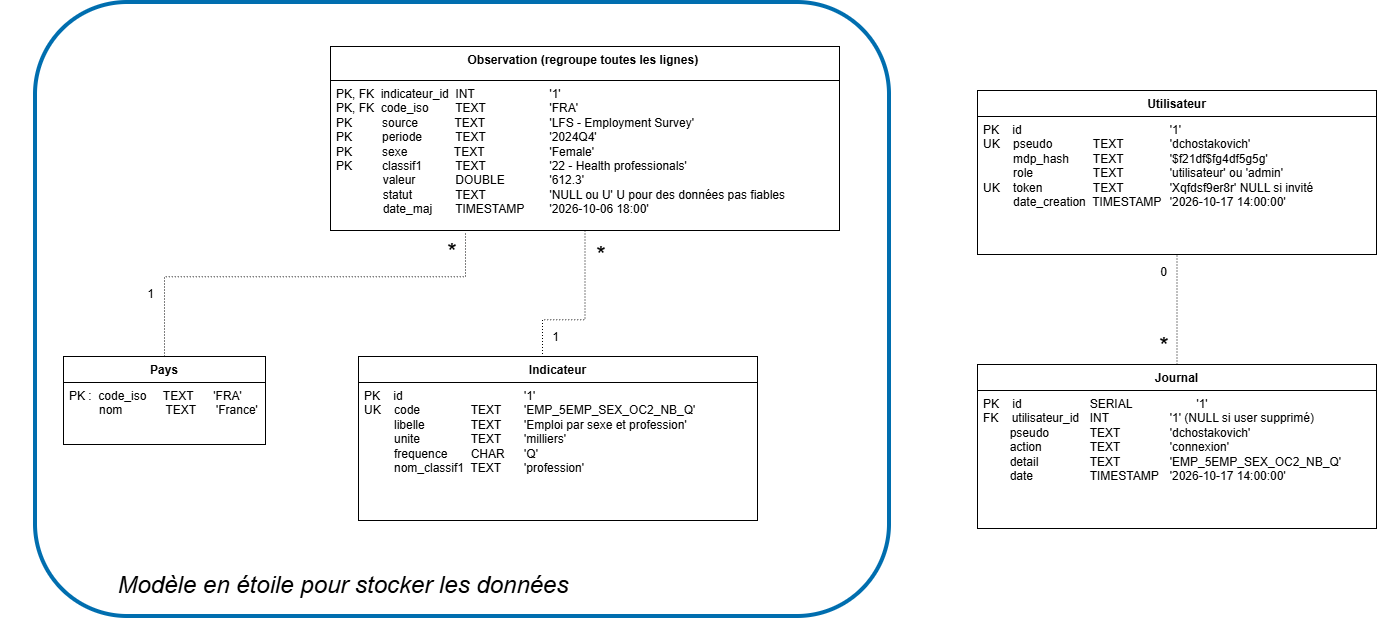

The diagram above was exported from draw.io. Its source (the exported page's mxGraphModel, read from the mxfile embedded in the PNG):
<mxGraphModel dx="382" dy="200" grid="0" gridSize="10" guides="1" tooltips="1" connect="1" arrows="1" fold="1" page="1" pageScale="1" pageWidth="3300" pageHeight="4681" math="0" shadow="0">
  <root>
    <mxCell id="yTvU3ESuH1Yj4jhQBzh2-0" />
    <mxCell id="yTvU3ESuH1Yj4jhQBzh2-1" parent="yTvU3ESuH1Yj4jhQBzh2-0" />
    <mxCell id="lF_TzcoUVgmZ4PS98Pub-3" parent="yTvU3ESuH1Yj4jhQBzh2-1" style="rounded=1;whiteSpace=wrap;html=1;roundedPerimeter=1;fillColor=none;strokeWidth=4;fontColor=#ffffff;strokeColor=#006EAF;perimeterSpacing=7;" value="" vertex="1">
      <mxGeometry height="614" width="854" x="152" y="174" as="geometry" />
    </mxCell>
    <mxCell id="yTvU3ESuH1Yj4jhQBzh2-2" parent="yTvU3ESuH1Yj4jhQBzh2-1" style="swimlane;fontStyle=1;align=center;verticalAlign=top;childLayout=stackLayout;horizontal=1;startSize=34;horizontalStack=0;resizeParent=1;resizeParentMax=0;resizeLast=0;collapsible=1;marginBottom=0;whiteSpace=wrap;html=1;" value="Observation (regroupe toutes les lignes)&amp;nbsp;" vertex="1">
      <mxGeometry height="184" width="509" x="447" y="218" as="geometry" />
    </mxCell>
    <mxCell id="yTvU3ESuH1Yj4jhQBzh2-3" parent="yTvU3ESuH1Yj4jhQBzh2-2" style="text;strokeColor=none;fillColor=none;align=left;verticalAlign=top;spacingLeft=4;spacingRight=4;overflow=hidden;rotatable=0;points=[[0,0.5],[1,0.5]];portConstraint=eastwest;whiteSpace=wrap;html=1;" value="PK, FK&amp;nbsp; indicateur_id&amp;nbsp; INT&lt;span style=&quot;white-space: pre;&quot;&gt;&#09;&lt;/span&gt;&lt;span style=&quot;white-space: pre;&quot;&gt;&#09;&lt;/span&gt;&lt;span style=&quot;white-space: pre;&quot;&gt;&#09;&lt;/span&gt;'1'&lt;div&gt;PK, FK&amp;nbsp; code_iso&amp;nbsp; &amp;nbsp; &amp;nbsp; &amp;nbsp; TEXT&lt;span style=&quot;white-space: pre;&quot;&gt;&#09;&lt;/span&gt;&lt;span style=&quot;white-space: pre;&quot;&gt;&#09;&lt;/span&gt;&lt;span style=&quot;white-space: pre;&quot;&gt;&#09;&lt;/span&gt;'FRA'&lt;span style=&quot;white-space: pre;&quot;&gt;&#09;&lt;/span&gt;&lt;/div&gt;&lt;div&gt;&lt;div&gt;PK&amp;nbsp; &amp;nbsp; &amp;nbsp; &amp;nbsp; &amp;nbsp;source&amp;nbsp; &amp;nbsp; &amp;nbsp; &amp;nbsp; &amp;nbsp; &amp;nbsp;TEXT&lt;span style=&quot;white-space: pre;&quot;&gt;&#09;&lt;/span&gt;&lt;span style=&quot;white-space: pre;&quot;&gt;&#09;&lt;/span&gt;&lt;span style=&quot;white-space: pre;&quot;&gt;&#09;&lt;/span&gt;'LFS - Employment Survey'&lt;/div&gt;&lt;/div&gt;&lt;div&gt;PK&amp;nbsp; &amp;nbsp; &amp;nbsp; &amp;nbsp; &amp;nbsp;periode&amp;nbsp; &amp;nbsp; &amp;nbsp; &amp;nbsp; &amp;nbsp; TEXT&lt;span style=&quot;white-space: pre;&quot;&gt;&#09;&lt;/span&gt;&lt;span style=&quot;white-space: pre;&quot;&gt;&#09;&lt;/span&gt;&lt;span style=&quot;white-space: pre;&quot;&gt;&#09;&lt;/span&gt;'2024Q4'&lt;/div&gt;&lt;div&gt;PK&amp;nbsp; &amp;nbsp; &amp;nbsp; &amp;nbsp; &amp;nbsp;sexe&amp;nbsp; &amp;nbsp; &amp;nbsp; &amp;nbsp; &amp;nbsp; &amp;nbsp; &amp;nbsp; TEXT&lt;span style=&quot;white-space: pre;&quot;&gt;&#09;&lt;/span&gt;&lt;span style=&quot;white-space: pre;&quot;&gt;&#09;&lt;/span&gt;&lt;span style=&quot;white-space: pre;&quot;&gt;&#09;&lt;/span&gt;'Female'&lt;/div&gt;&lt;div&gt;PK&amp;nbsp; &amp;nbsp; &amp;nbsp; &amp;nbsp; &amp;nbsp;classif1&amp;nbsp; &amp;nbsp; &amp;nbsp; &amp;nbsp; &amp;nbsp; TEXT&lt;span style=&quot;white-space: pre;&quot;&gt;&#09;&lt;/span&gt;&lt;span style=&quot;white-space: pre;&quot;&gt;&#09;&lt;/span&gt;&lt;span style=&quot;white-space: pre;&quot;&gt;&#09;&lt;/span&gt;'22 - Health professionals'&lt;/div&gt;&lt;div&gt;&lt;span style=&quot;white-space: pre;&quot;&gt;&#09;&lt;/span&gt;&amp;nbsp; &amp;nbsp; &amp;nbsp; valeur&amp;nbsp; &amp;nbsp; &amp;nbsp; &amp;nbsp; &amp;nbsp; &amp;nbsp; DOUBLE&lt;span style=&quot;white-space: pre;&quot;&gt;&#09;&lt;/span&gt;&lt;span style=&quot;white-space: pre;&quot;&gt;&#09;&lt;/span&gt;&lt;span style=&quot;background-color: transparent; color: light-dark(rgb(0, 0, 0), rgb(255, 255, 255));&quot;&gt;'612.3'&lt;/span&gt;&lt;br&gt;&lt;/div&gt;&lt;div&gt;&lt;span style=&quot;white-space: pre;&quot;&gt;&#09;&lt;/span&gt;&amp;nbsp; &amp;nbsp; &amp;nbsp; statut&amp;nbsp; &amp;nbsp; &amp;nbsp; &amp;nbsp; &amp;nbsp; &amp;nbsp; &amp;nbsp;TEXT&lt;span style=&quot;white-space: pre;&quot;&gt;&#09;&lt;span style=&quot;white-space: pre;&quot;&gt;&#09;&lt;/span&gt;&lt;span style=&quot;white-space: pre;&quot;&gt;&#09;&lt;/span&gt;'NULL ou U' U pour des données pas fiables&lt;/span&gt;&lt;span style=&quot;white-space: pre;&quot;&gt;&#09;&lt;/span&gt;&lt;span style=&quot;white-space: pre;&quot;&gt;&#09;&lt;/span&gt;&lt;br&gt;&lt;/div&gt;&lt;div&gt;&lt;span style=&quot;white-space: pre;&quot;&gt;&#09;&lt;/span&gt;&amp;nbsp; &amp;nbsp; &amp;nbsp; date_maj&amp;nbsp; &amp;nbsp; &amp;nbsp; &amp;nbsp;TIMESTAMP&amp;nbsp;&lt;span style=&quot;white-space: pre;&quot;&gt;&#09;&lt;/span&gt;'2026-10-06 18:00'&lt;br&gt;&lt;/div&gt;" vertex="1">
      <mxGeometry height="150" width="509" y="34" as="geometry" />
    </mxCell>
    <mxCell id="yTvU3ESuH1Yj4jhQBzh2-6" parent="yTvU3ESuH1Yj4jhQBzh2-1" style="swimlane;fontStyle=1;align=center;verticalAlign=top;childLayout=stackLayout;horizontal=1;startSize=26;horizontalStack=0;resizeParent=1;resizeParentMax=0;resizeLast=0;collapsible=1;marginBottom=0;whiteSpace=wrap;html=1;" value="Pays" vertex="1">
      <mxGeometry height="88" width="202" x="180" y="528" as="geometry" />
    </mxCell>
    <mxCell id="yTvU3ESuH1Yj4jhQBzh2-7" parent="yTvU3ESuH1Yj4jhQBzh2-6" style="text;strokeColor=none;fillColor=none;align=left;verticalAlign=top;spacingLeft=4;spacingRight=4;overflow=hidden;rotatable=0;points=[[0,0.5],[1,0.5]];portConstraint=eastwest;whiteSpace=wrap;html=1;" value="&lt;div&gt;PK :&amp;nbsp; code_iso&amp;nbsp; &amp;nbsp; &amp;nbsp;TEXT&amp;nbsp; &amp;nbsp; &amp;nbsp; 'FRA'&lt;/div&gt;&lt;div&gt;&amp;nbsp; &amp;nbsp; &amp;nbsp; &amp;nbsp; &amp;nbsp;nom&amp;nbsp; &amp;nbsp; &amp;nbsp; &amp;nbsp; &amp;nbsp; &amp;nbsp; &amp;nbsp;TEXT&amp;nbsp; &amp;nbsp; &amp;nbsp; 'France'&lt;br&gt;&lt;/div&gt;" vertex="1">
      <mxGeometry height="62" width="202" y="26" as="geometry" />
    </mxCell>
    <mxCell id="yTvU3ESuH1Yj4jhQBzh2-15" parent="yTvU3ESuH1Yj4jhQBzh2-1" style="swimlane;fontStyle=1;align=center;verticalAlign=top;childLayout=stackLayout;horizontal=1;startSize=26;horizontalStack=0;resizeParent=1;resizeParentMax=0;resizeLast=0;collapsible=1;marginBottom=0;whiteSpace=wrap;html=1;" value="Indicateur" vertex="1">
      <mxGeometry height="164" width="399" x="475" y="528" as="geometry" />
    </mxCell>
    <mxCell id="yTvU3ESuH1Yj4jhQBzh2-16" parent="yTvU3ESuH1Yj4jhQBzh2-15" style="text;strokeColor=none;fillColor=none;align=left;verticalAlign=top;spacingLeft=4;spacingRight=4;overflow=hidden;rotatable=0;points=[[0,0.5],[1,0.5]];portConstraint=eastwest;whiteSpace=wrap;html=1;" value="&lt;div&gt;PK&amp;nbsp; &amp;nbsp; id&lt;span style=&quot;white-space: pre;&quot;&gt;&#09;&lt;/span&gt;&lt;span style=&quot;white-space: pre;&quot;&gt;&#09;&lt;/span&gt;&lt;span style=&quot;white-space: pre;&quot;&gt;&#09;&lt;/span&gt;&lt;span style=&quot;white-space: pre;&quot;&gt;&#09;&lt;/span&gt;&lt;span style=&quot;white-space: pre;&quot;&gt;&#09;&lt;/span&gt;'1'&lt;/div&gt;&lt;div&gt;UK&amp;nbsp; &amp;nbsp; code&amp;nbsp; &amp;nbsp;&lt;span style=&quot;white-space: pre;&quot;&gt;&#09;&lt;/span&gt;&lt;span style=&quot;white-space: pre;&quot;&gt;&#09;&lt;/span&gt;TEXT&amp;nbsp; &lt;span style=&quot;white-space: pre;&quot;&gt;&#09;&lt;/span&gt;'EMP_5EMP_SEX_OC2_NB_Q'&amp;nbsp;&lt;/div&gt;&lt;div&gt;&amp;nbsp; &amp;nbsp; &amp;nbsp; &amp;nbsp; &amp;nbsp;libelle&amp;nbsp; &amp;nbsp;&lt;span style=&quot;white-space: pre;&quot;&gt;&#09;&lt;/span&gt; &lt;span style=&quot;white-space: pre;&quot;&gt;&#09;&lt;/span&gt;TEXT&amp;nbsp;&amp;nbsp;&lt;span style=&quot;white-space: pre;&quot;&gt;&#09;&lt;/span&gt;'Emploi par sexe et profession'&lt;/div&gt;&lt;div&gt;&lt;span style=&quot;white-space: pre;&quot;&gt;&#09;&lt;/span&gt;&amp;nbsp;unite&amp;nbsp; &amp;nbsp; &amp;nbsp; &amp;nbsp;&lt;span style=&quot;white-space: pre;&quot;&gt;&#09;&lt;/span&gt;TEXT&lt;span style=&quot;white-space: pre;&quot;&gt;&#09;&lt;/span&gt;'milliers'&lt;br&gt;&lt;/div&gt;&lt;div&gt;&lt;span style=&quot;white-space: pre;&quot;&gt;&#09;&lt;/span&gt;&amp;nbsp;frequence&amp;nbsp; &lt;span style=&quot;white-space: pre;&quot;&gt;&#09;&lt;/span&gt;CHAR&lt;span style=&quot;white-space: pre;&quot;&gt;&#09;&lt;/span&gt;'Q'&lt;br&gt;&lt;/div&gt;&lt;div&gt;&lt;span style=&quot;white-space: pre;&quot;&gt;&#09;&lt;/span&gt;&amp;nbsp;nom_classif1&amp;nbsp; TEXT&lt;span style=&quot;white-space: pre;&quot;&gt;&#09;&lt;/span&gt;'profession'&lt;br&gt;&lt;/div&gt;" vertex="1">
      <mxGeometry height="138" width="399" y="26" as="geometry" />
    </mxCell>
    <mxCell id="TEzeuhrnTvFchQCkygT8-0" parent="yTvU3ESuH1Yj4jhQBzh2-1" style="swimlane;fontStyle=1;align=center;verticalAlign=top;childLayout=stackLayout;horizontal=1;startSize=26;horizontalStack=0;resizeParent=1;resizeParentMax=0;resizeLast=0;collapsible=1;marginBottom=0;whiteSpace=wrap;html=1;" value="Utilisateur" vertex="1">
      <mxGeometry height="164" width="399" x="1094" y="262" as="geometry" />
    </mxCell>
    <mxCell id="TEzeuhrnTvFchQCkygT8-1" parent="TEzeuhrnTvFchQCkygT8-0" style="text;strokeColor=none;fillColor=none;align=left;verticalAlign=top;spacingLeft=4;spacingRight=4;overflow=hidden;rotatable=0;points=[[0,0.5],[1,0.5]];portConstraint=eastwest;whiteSpace=wrap;html=1;" value="&lt;div&gt;PK&amp;nbsp; &amp;nbsp; id&lt;span style=&quot;white-space: pre;&quot;&gt;&#09;&lt;/span&gt;&lt;span style=&quot;white-space: pre;&quot;&gt;&#09;&lt;/span&gt;&lt;span style=&quot;white-space: pre;&quot;&gt;&#09;&lt;/span&gt;&lt;span style=&quot;white-space: pre;&quot;&gt;&#09;&lt;/span&gt;&lt;span style=&quot;white-space: pre;&quot;&gt;&#09;&lt;span style=&quot;white-space: pre;&quot;&gt;&#09;&lt;/span&gt;&lt;/span&gt;'1'&lt;/div&gt;&lt;div&gt;UK&lt;span style=&quot;white-space: pre;&quot;&gt;&#09;&lt;/span&gt;&amp;nbsp;pseudo&amp;nbsp;&amp;nbsp;&lt;span style=&quot;white-space: pre;&quot;&gt;&#09;&lt;/span&gt;&lt;span style=&quot;white-space: pre;&quot;&gt;&#09;&lt;/span&gt;&amp;nbsp;TEXT&amp;nbsp; &lt;span style=&quot;white-space: pre;&quot;&gt;&#09;&lt;span style=&quot;white-space: pre;&quot;&gt;&#09;&lt;/span&gt;&lt;/span&gt;'dchostakovich'&amp;nbsp;&lt;/div&gt;&lt;div&gt;&amp;nbsp; &amp;nbsp; &amp;nbsp; &amp;nbsp; &amp;nbsp;mdp_hash&amp;nbsp;&amp;nbsp;&lt;span style=&quot;white-space: pre;&quot;&gt;&#09;&lt;/span&gt;&amp;nbsp;TEXT&amp;nbsp;&amp;nbsp;&lt;span style=&quot;white-space: pre;&quot;&gt;&#09;&lt;span style=&quot;white-space: pre;&quot;&gt;&#09;&lt;/span&gt;&lt;/span&gt;'$f21df$fg4df5g5g'&lt;/div&gt;&lt;div&gt;&lt;span style=&quot;white-space: pre;&quot;&gt;&#09;&lt;/span&gt;&amp;nbsp;role&lt;span style=&quot;white-space: pre;&quot;&gt;&#09;&lt;/span&gt;&lt;span style=&quot;white-space: pre;&quot;&gt;&#09;&lt;/span&gt;&lt;span style=&quot;white-space: pre;&quot;&gt;&#09;&lt;/span&gt;&amp;nbsp;TEXT&lt;span style=&quot;white-space: pre;&quot;&gt;&#09;&lt;span style=&quot;white-space: pre;&quot;&gt;&#09;&lt;/span&gt;&lt;/span&gt;'utilisateur' ou 'admin'&lt;br&gt;&lt;/div&gt;&lt;div&gt;UK&lt;span style=&quot;white-space: pre;&quot;&gt;&#09;&lt;/span&gt;&amp;nbsp;token&lt;span style=&quot;white-space: pre;&quot;&gt;&#09;&lt;/span&gt;&lt;span style=&quot;white-space: pre;&quot;&gt;&#09;&lt;/span&gt;&amp;nbsp;TEXT &lt;span style=&quot;white-space: pre;&quot;&gt;&#09;&lt;span style=&quot;white-space: pre;&quot;&gt;&#09;&lt;/span&gt;&lt;/span&gt;'Xqfdsf9er8r' NULL si invité&lt;br&gt;&lt;/div&gt;&lt;div&gt;&lt;span style=&quot;white-space: pre;&quot;&gt;&#09;&lt;/span&gt;&amp;nbsp;date_creation&amp;nbsp; TIMESTAMP&lt;span style=&quot;white-space: pre;&quot;&gt;&#09;&lt;/span&gt;'2026-10-17 14:00:00'&lt;br&gt;&lt;/div&gt;" vertex="1">
      <mxGeometry height="138" width="399" y="26" as="geometry" />
    </mxCell>
    <mxCell id="lF_TzcoUVgmZ4PS98Pub-0" parent="yTvU3ESuH1Yj4jhQBzh2-1" style="swimlane;fontStyle=1;align=center;verticalAlign=top;childLayout=stackLayout;horizontal=1;startSize=26;horizontalStack=0;resizeParent=1;resizeParentMax=0;resizeLast=0;collapsible=1;marginBottom=0;whiteSpace=wrap;html=1;" value="Journal" vertex="1">
      <mxGeometry height="164" width="399" x="1094" y="536" as="geometry" />
    </mxCell>
    <mxCell id="lF_TzcoUVgmZ4PS98Pub-1" parent="lF_TzcoUVgmZ4PS98Pub-0" style="text;strokeColor=none;fillColor=none;align=left;verticalAlign=top;spacingLeft=4;spacingRight=4;overflow=hidden;rotatable=0;points=[[0,0.5],[1,0.5]];portConstraint=eastwest;whiteSpace=wrap;html=1;" value="&lt;div&gt;PK&amp;nbsp; &amp;nbsp; id&lt;span style=&quot;white-space: pre;&quot;&gt;&#09;&lt;/span&gt;&lt;span style=&quot;white-space: pre;&quot;&gt;&#09;&lt;/span&gt;&lt;span style=&quot;white-space: pre;&quot;&gt;&#09;SERIAL&#09;&lt;/span&gt;&lt;span style=&quot;white-space: pre;&quot;&gt;&#09;&lt;span style=&quot;white-space: pre;&quot;&gt;&#09;&lt;/span&gt;&lt;/span&gt;'1'&lt;/div&gt;&lt;div&gt;FK&amp;nbsp; &amp;nbsp; utilisateur_id&lt;span style=&quot;white-space: pre;&quot;&gt;&#09;&lt;/span&gt;INT&lt;span style=&quot;white-space: pre;&quot;&gt;&#09;&lt;/span&gt;&lt;span style=&quot;white-space: pre;&quot;&gt;&#09;&lt;/span&gt;&lt;span style=&quot;white-space: pre;&quot;&gt;&#09;&lt;/span&gt;'1' (NULL si user supprimé)&lt;/div&gt;&lt;div&gt;&amp;nbsp; &lt;span style=&quot;white-space: pre;&quot;&gt;&#09;&lt;/span&gt;pseudo&amp;nbsp;&amp;nbsp;&lt;span style=&quot;white-space: pre;&quot;&gt;&#09;&lt;/span&gt;&lt;span style=&quot;white-space: pre;&quot;&gt;&#09;&lt;/span&gt;TEXT&amp;nbsp; &lt;span style=&quot;white-space: pre;&quot;&gt;&#09;&lt;span style=&quot;white-space: pre;&quot;&gt;&#09;&lt;/span&gt;&lt;/span&gt;'dchostakovich'&amp;nbsp;&lt;/div&gt;&lt;div&gt;&amp;nbsp; &amp;nbsp; &amp;nbsp; &amp;nbsp; action&lt;span style=&quot;white-space: pre;&quot;&gt;&#09;&lt;/span&gt;&lt;span style=&quot;white-space: pre;&quot;&gt;&#09;&lt;/span&gt;TEXT&amp;nbsp;&amp;nbsp;&lt;span style=&quot;white-space: pre;&quot;&gt;&#09;&lt;span style=&quot;white-space: pre;&quot;&gt;&#09;&lt;/span&gt;&lt;/span&gt;'connexion'&lt;/div&gt;&lt;div&gt;&lt;span style=&quot;white-space: pre;&quot;&gt;&#09;&lt;/span&gt;detail&lt;span style=&quot;white-space: pre;&quot;&gt;&#09;&lt;/span&gt;&lt;span style=&quot;white-space: pre;&quot;&gt;&#09;&lt;/span&gt;TEXT&lt;span style=&quot;white-space: pre;&quot;&gt;&#09;&lt;span style=&quot;white-space: pre;&quot;&gt;&#09;&lt;/span&gt;&lt;/span&gt;'EMP_5EMP_SEX_OC2_NB_Q'&lt;/div&gt;&lt;div&gt;&lt;span style=&quot;white-space: pre;&quot;&gt;&#09;&lt;/span&gt;date&lt;span style=&quot;white-space: pre;&quot;&gt;&#09;&lt;/span&gt;&lt;span style=&quot;white-space: pre;&quot;&gt;&#09;&lt;/span&gt;&lt;span style=&quot;white-space: pre;&quot;&gt;&#09;&lt;/span&gt;TIMESTAMP&lt;span style=&quot;white-space: pre;&quot;&gt;&#09;&lt;/span&gt;'2026-10-17 14:00:00'&lt;br&gt;&lt;/div&gt;" vertex="1">
      <mxGeometry height="138" width="399" y="26" as="geometry" />
    </mxCell>
    <mxCell id="lF_TzcoUVgmZ4PS98Pub-4" parent="yTvU3ESuH1Yj4jhQBzh2-1" style="text;html=1;whiteSpace=wrap;strokeColor=none;fillColor=none;align=center;verticalAlign=middle;rounded=0;" value="&lt;i&gt;&lt;font style=&quot;color: light-dark(rgb(0, 0, 0), rgb(51, 153, 255)); font-size: 24px;&quot;&gt;Modèle en étoile pour stocker les données&lt;/font&gt;&lt;/i&gt;" vertex="1">
      <mxGeometry height="79" width="686" x="117" y="717" as="geometry" />
    </mxCell>
    <mxCell id="lF_TzcoUVgmZ4PS98Pub-5" edge="1" parent="yTvU3ESuH1Yj4jhQBzh2-1" source="lF_TzcoUVgmZ4PS98Pub-0" style="endArrow=none;html=1;rounded=0;dashed=1;dashPattern=1 2;exitX=0.5;exitY=0;exitDx=0;exitDy=0;entryX=0.5;entryY=1;entryDx=0;entryDy=0;" target="TEzeuhrnTvFchQCkygT8-0" value="">
      <mxGeometry relative="1" as="geometry">
        <mxPoint x="1051" y="589" as="sourcePoint" />
        <mxPoint x="1227.96" y="469.48" as="targetPoint" />
      </mxGeometry>
    </mxCell>
    <mxCell id="lF_TzcoUVgmZ4PS98Pub-6" connectable="0" parent="lF_TzcoUVgmZ4PS98Pub-5" style="resizable=0;html=1;whiteSpace=wrap;align=right;verticalAlign=bottom;" value="0" vertex="1">
      <mxGeometry relative="1" x="1" as="geometry">
        <mxPoint x="-9" y="26" as="offset" />
      </mxGeometry>
    </mxCell>
    <mxCell id="6wTM5FVd9W_CXSP2IEWM-0" parent="yTvU3ESuH1Yj4jhQBzh2-1" style="text;html=1;whiteSpace=wrap;strokeColor=none;fillColor=none;align=center;verticalAlign=middle;rounded=0;" value="&lt;font style=&quot;font-size: 24px;&quot;&gt;*&lt;/font&gt;" vertex="1">
      <mxGeometry height="30" width="60" x="1251" y="503" as="geometry" />
    </mxCell>
    <mxCell id="6wTM5FVd9W_CXSP2IEWM-5" parent="yTvU3ESuH1Yj4jhQBzh2-1" style="text;html=1;whiteSpace=wrap;strokeColor=none;fillColor=none;align=center;verticalAlign=middle;rounded=0;" value="&lt;font style=&quot;font-size: 24px;&quot;&gt;*&lt;/font&gt;" vertex="1">
      <mxGeometry height="30" width="60" x="688" y="412" as="geometry" />
    </mxCell>
    <mxCell id="6wTM5FVd9W_CXSP2IEWM-8" edge="1" parent="yTvU3ESuH1Yj4jhQBzh2-1" source="yTvU3ESuH1Yj4jhQBzh2-6" style="endArrow=none;html=1;rounded=0;dashed=1;dashPattern=1 2;exitX=0.5;exitY=0;exitDx=0;exitDy=0;entryX=0.265;entryY=1.014;entryDx=0;entryDy=0;edgeStyle=orthogonalEdgeStyle;entryPerimeter=0;" target="yTvU3ESuH1Yj4jhQBzh2-3" value="">
      <mxGeometry relative="1" x="-0.8117" as="geometry">
        <Array as="points">
          <mxPoint x="281" y="448.3" />
          <mxPoint x="581.9" y="448.3" />
        </Array>
        <mxPoint x="698" y="665" as="sourcePoint" />
        <mxPoint x="697" y="540" as="targetPoint" />
      </mxGeometry>
    </mxCell>
    <mxCell id="6wTM5FVd9W_CXSP2IEWM-9" connectable="0" parent="6wTM5FVd9W_CXSP2IEWM-8" style="resizable=0;html=1;whiteSpace=wrap;align=right;verticalAlign=bottom;" value="1" vertex="1">
      <mxGeometry relative="1" x="-0.6248" as="geometry">
        <mxPoint x="-9" y="26" as="offset" />
      </mxGeometry>
    </mxCell>
    <mxCell id="6wTM5FVd9W_CXSP2IEWM-10" parent="yTvU3ESuH1Yj4jhQBzh2-1" style="text;html=1;whiteSpace=wrap;strokeColor=none;fillColor=none;align=center;verticalAlign=middle;rounded=0;" value="&lt;font style=&quot;font-size: 24px;&quot;&gt;*&lt;/font&gt;" vertex="1">
      <mxGeometry height="30" width="60" x="539" y="409" as="geometry" />
    </mxCell>
    <mxCell id="6wTM5FVd9W_CXSP2IEWM-11" edge="1" parent="yTvU3ESuH1Yj4jhQBzh2-1" source="yTvU3ESuH1Yj4jhQBzh2-15" style="endArrow=none;html=1;rounded=0;dashed=1;dashPattern=1 2;exitX=0.5;exitY=0;exitDx=0;exitDy=0;entryX=0.5;entryY=1;entryDx=0;entryDy=0;edgeStyle=orthogonalEdgeStyle;" target="yTvU3ESuH1Yj4jhQBzh2-2" value="">
      <mxGeometry relative="1" x="-0.7851" as="geometry">
        <Array as="points">
          <mxPoint x="659" y="528" />
          <mxPoint x="659" y="491.3" />
          <mxPoint x="701.5" y="491.3" />
        </Array>
        <mxPoint x="509" y="571" as="sourcePoint" />
        <mxPoint x="810" y="447" as="targetPoint" />
      </mxGeometry>
    </mxCell>
    <mxCell id="6wTM5FVd9W_CXSP2IEWM-12" connectable="0" parent="6wTM5FVd9W_CXSP2IEWM-11" style="resizable=0;html=1;whiteSpace=wrap;align=right;verticalAlign=bottom;" value="1" vertex="1">
      <mxGeometry relative="1" x="-0.1645" as="geometry">
        <mxPoint x="-7" y="26" as="offset" />
      </mxGeometry>
    </mxCell>
  </root>
</mxGraphModel>